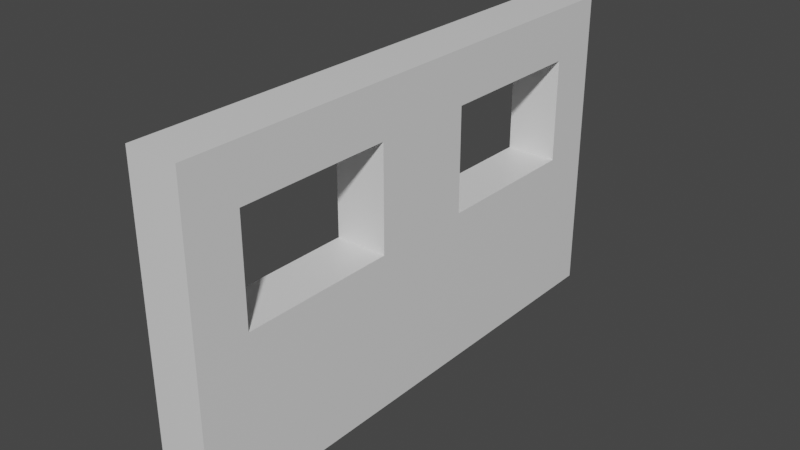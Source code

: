 # Source: wall_window_5x3x0.5.blend  (saved by Blender 2.90.8; exported with 4.5.12 LTS)
import bpy
from mathutils import Matrix  # noqa: F401  (used for matrix-valued properties, if any)

bpy.ops.wm.read_factory_settings(use_empty=True)
scene = bpy.context.scene
scene.name = 'Scene'

# ---- collections
col_collection = bpy.data.collections.new('Collection'); scene.collection.children.link(col_collection)

# ---- materials (node trees are filled in below, after node groups)
mat_material = bpy.data.materials.new('Material')
mat_material.alpha_threshold = 0.0
mat_material.use_transparent_shadow = False
mat_material.line_color = (0.0, 0.0, 0.0, 1.0)

# ---- material node trees
mat_material.use_nodes = True; mat_material.node_tree.nodes.clear()
_N = mat_material.node_tree.nodes; _L = mat_material.node_tree.links
n0 = _N.new('ShaderNodeOutputMaterial'); n0.name = 'Material Output'; n0.location = (300, 300)
n1 = _N.new('ShaderNodeBsdfPrincipled'); n1.name = 'Principled BSDF'; n1.location = (10, 300)
n1.distribution = 'GGX'
n1.subsurface_method = 'BURLEY'
n1.inputs[2].default_value = 0.4
n1.inputs[3].default_value = 1.45
n1.inputs[27].default_value = (0.0, 0.0, 0.0, 1.0)
n1.inputs[28].default_value = 1.0
_L.new(n1.outputs[0], n0.inputs[0])
n0.is_active_output = True

# ---- world
world_world = bpy.data.worlds.new('World'); scene.world = world_world
world_world.use_nodes = True; world_world.node_tree.nodes.clear()
_N = world_world.node_tree.nodes; _L = world_world.node_tree.links
n0 = _N.new('ShaderNodeOutputWorld'); n0.name = 'World Output'; n0.location = (300, 300)
n1 = _N.new('ShaderNodeBackground'); n1.name = 'Background'; n1.location = (10, 300)
n1.inputs[0].default_value = (0.05088, 0.05088, 0.05088, 1.0)
_L.new(n1.outputs[0], n0.inputs[0])
n0.is_active_output = True
world_world.color = (0.05088, 0.05088, 0.05088)
world_world.use_sun_shadow = False
world_world.sun_shadow_jitter_overblur = 0.0

# ---- meshes
me_cube = bpy.data.meshes.new('Cube')
me_cube.from_pydata([(0.2593, 2.407, 1.13), (0.2593, 2.407, -1.87), (0.2593, -2.593, 1.13), (0.2593, -2.593, -1.87), (-0.2407, 2.407, 1.13), (-0.2407, 2.407, -1.87), (-0.2407, -2.593, 1.13), (-0.2407, -2.593, -1.87), (-0.2407, -2.093, -0.3704), (0.2593, -2.093, -0.3704), (-0.2407, -2.093, 0.6296), (0.2593, -2.093, 0.6296), (-0.2407, -0.5926, 0.6296), (0.2593, -0.5926, 0.6296), (-0.2407, -0.5926, -0.3704), (0.2593, -0.5926, -0.3704), (-0.2407, 0.4074, 0.1296), (-0.2407, 0.4074, -0.3704), (0.2593, 0.4074, 0.1296), (0.2593, 0.4074, -0.3704), (0.2593, 0.4074, 0.6296), (-0.2407, 0.4074, 0.6296), (-0.2407, 1.907, 0.6296), (0.2593, 1.907, 0.6296), (-0.2407, 1.407, 0.6296), (-0.2407, 1.907, -0.3704), (0.2593, 1.907, -0.3704)], [], [(0, 4, 6, 2), (3, 2, 6, 7), (7, 6, 10, 8, 14, 16, 17, 25, 22, 24, 4, 5), (5, 1, 3, 7), (1, 0, 23, 26, 19, 18, 13, 15, 9, 2, 3), (5, 4, 0, 1), (14, 15, 13, 12), (4, 24, 21, 16, 14, 12, 10, 6), (8, 9, 15, 14), (9, 8, 10, 11), (2, 9, 11, 13, 0), (11, 10, 12, 13), (25, 26, 23, 22), (17, 19, 26, 25), (19, 17, 16, 21, 20, 18), (13, 18, 20, 23, 0), (20, 21, 24, 22, 23)])
_uv = me_cube.uv_layers.new(name='UVMap')
_uv.uv.foreach_set('vector', [0.625, 0.5, 0.875, 0.5, 0.875, 0.75, 0.625, 0.75, 0.375, 0.75, 0.625, 0.75, 0.625, 1.0, 0.375, 1.0, 0.375, 0.0, 0.625, 0.0, 0.5833, 0.025, 0.5, 0.025, 0.5, 0.1, 0.5417, 0.15, 0.5, 0.15, 0.5, 0.225, 0.5833, 0.225, 0.5833, 0.2, 0.625, 0.25, 0.375, 0.25, 0.125, 0.5, 0.375, 0.5, 0.375, 0.75, 0.125, 0.75, 0.375, 0.5, 0.625, 0.5, 0.5833, 0.525, 0.5, 0.525, 0.5, 0.6, 0.5417, 0.6, 0.5833, 0.65, 0.5, 0.65, 0.5, 0.725, 0.625, 0.75, 0.375, 0.75, 0.375, 0.25, 0.625, 0.25, 0.625, 0.5, 0.375, 0.5, 0.375, 0.375, 0.375, 0.4375, 0.625, 0.4375, 0.625, 0.375, 0.625, 0.25, 0.5833, 0.2, 0.5833, 0.15, 0.5417, 0.15, 0.5, 0.1, 0.5833, 0.1, 0.5833, 0.025, 0.625, 0.0, 0.25, 0.75, 0.3125, 0.75, 0.3125, 0.5, 0.25, 0.5, 0.375, 0.8125, 0.375, 0.875, 0.625, 0.875, 0.625, 0.8125, 0.625, 0.75, 0.5, 0.725, 0.5833, 0.725, 0.5833, 0.65, 0.625, 0.5, 0.6875, 0.75, 0.75, 0.75, 0.75, 0.5, 0.6875, 0.5, 0.375, 0.375, 0.375, 0.4375, 0.625, 0.4375, 0.625, 0.375, 0.25, 0.75, 0.3125, 0.75, 0.3125, 0.5, 0.25, 0.5, 0.375, 0.8125, 0.375, 0.875, 0.5, 0.875, 0.625, 0.875, 0.625, 0.8125, 0.5, 0.8125, 0.5833, 0.65, 0.5417, 0.6, 0.5833, 0.6, 0.5833, 0.525, 0.625, 0.5, 0.6875, 0.75, 0.75, 0.75, 0.75, 0.5833, 0.75, 0.5, 0.6875, 0.5])
me_cube.materials.append(mat_material)
me_cube.use_remesh_preserve_volume = False
me_cube.use_remesh_preserve_attributes = False
me_cube.use_mirror_vertex_groups = False
me_cube.update()

# ---- objects
ob_cube = bpy.data.objects.new('Cube', me_cube)

# ---- transforms, parenting, visibility, modifiers, constraints
ob_cube.location = (0.2407, 0.09259, 1.87)
ob_cube.lock_rotations_4d = False
ob_cube.empty_display_type = 'ARROWS'
ob_cube.lineart.crease_threshold = 0.0

# ---- collection membership
col_collection.objects.link(ob_cube)

# ---- scene / render settings (as saved in the file)
scene.frame_start = 1; scene.frame_end = 250; scene.frame_set(1)
scene.render.engine = 'BLENDER_EEVEE_NEXT'
scene.cycles.use_denoising = False
scene.cycles.samples = 128
scene.cycles.sampling_pattern = 'TABULATED_SOBOL'
scene.cycles.use_adaptive_sampling = False
scene.cycles.use_light_tree = False
scene.view_settings.view_transform = 'Filmic'
bpy.context.view_layer.update()

# ---- added for rendering (the .blend has no active camera and no usable light): camera, sun
cam_auto = bpy.data.cameras.new('AutoCamera')
cam_auto.lens = 50.0
cam_auto.sensor_width = 36.0
cam_auto.clip_end = 1000.0
ob_auto_camera = bpy.data.objects.new('AutoCamera', cam_auto)
scene.collection.objects.link(ob_auto_camera)
ob_auto_camera.location = (5.66474, -6.49769, 5.83142)
ob_auto_camera.rotation_euler = (1.09748, -7.21219e-08, 0.694738)
scene.camera = ob_auto_camera
light_auto_sun = bpy.data.lights.new('AutoSun', 'SUN')
light_auto_sun.energy = 3.0
light_auto_sun.angle = 0.0523599
ob_auto_sun = bpy.data.objects.new('AutoSun', light_auto_sun)
scene.collection.objects.link(ob_auto_sun)
ob_auto_sun.rotation_euler = (0.872665, 0.174533, 0.523599)
bpy.context.view_layer.update()
